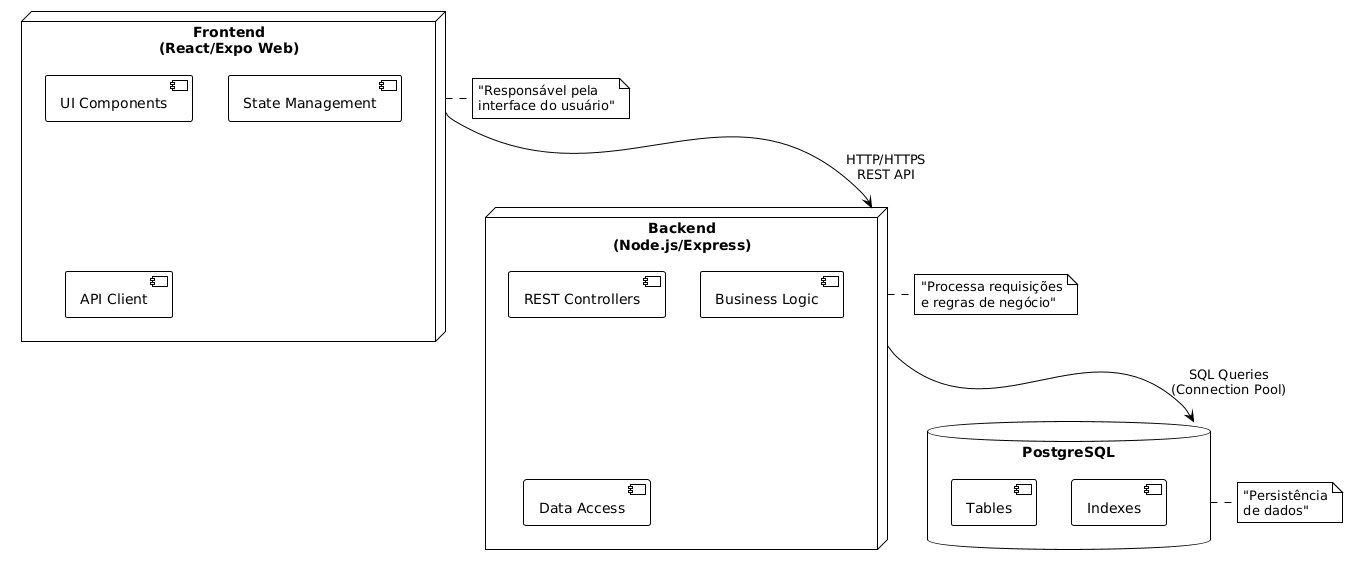

The diagram above was rendered by PlantUML. Its source (embedded in the PNG):
@startuml
!theme plain

node "Frontend\n(React/Expo Web)" as Frontend {
    [UI Components]
    [State Management]
    [API Client]
}

node "Backend\n(Node.js/Express)" as Backend {
    [REST Controllers]
    [Business Logic]
    [Data Access]
}

database "PostgreSQL" as DB {
    [Tables]
    [Indexes]
}

Frontend -down-> Backend : "HTTP/HTTPS\nREST API"
Backend -down-> DB : "SQL Queries\n(Connection Pool)"

note right of Frontend : "Responsável pela\ninterface do usuário"
note right of Backend : "Processa requisições\ne regras de negócio"
note right of DB : "Persistência\nde dados"
@enduml